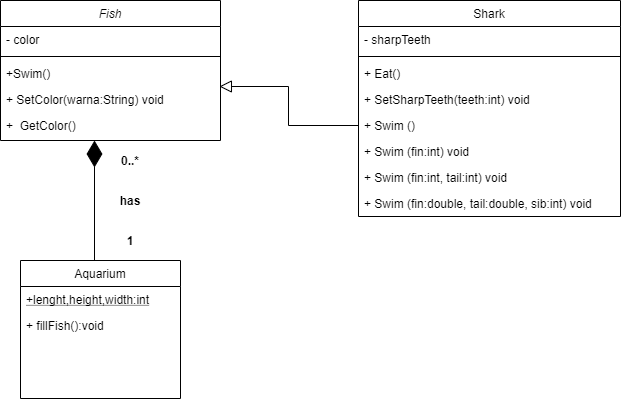

The diagram above was exported from draw.io. Its source (the exported page's mxGraphModel, read from the mxfile embedded in the PNG):
<mxGraphModel dx="868" dy="482" grid="1" gridSize="10" guides="1" tooltips="1" connect="1" arrows="1" fold="1" page="1" pageScale="1" pageWidth="827" pageHeight="1169" math="0" shadow="0">
  <root>
    <mxCell id="WIyWlLk6GJQsqaUBKTNV-0" />
    <mxCell id="WIyWlLk6GJQsqaUBKTNV-1" parent="WIyWlLk6GJQsqaUBKTNV-0" />
    <mxCell id="zkfFHV4jXpPFQw0GAbJ--0" value="Fish" style="swimlane;fontStyle=2;align=center;verticalAlign=top;childLayout=stackLayout;horizontal=1;startSize=26;horizontalStack=0;resizeParent=1;resizeLast=0;collapsible=1;marginBottom=0;rounded=0;shadow=0;strokeWidth=1;" parent="WIyWlLk6GJQsqaUBKTNV-1" vertex="1">
      <mxGeometry x="150" y="120" width="220" height="140" as="geometry">
        <mxRectangle x="230" y="140" width="160" height="26" as="alternateBounds" />
      </mxGeometry>
    </mxCell>
    <mxCell id="zkfFHV4jXpPFQw0GAbJ--1" value="- color" style="text;align=left;verticalAlign=top;spacingLeft=4;spacingRight=4;overflow=hidden;rotatable=0;points=[[0,0.5],[1,0.5]];portConstraint=eastwest;" parent="zkfFHV4jXpPFQw0GAbJ--0" vertex="1">
      <mxGeometry y="26" width="220" height="26" as="geometry" />
    </mxCell>
    <mxCell id="zkfFHV4jXpPFQw0GAbJ--4" value="" style="line;html=1;strokeWidth=1;align=left;verticalAlign=middle;spacingTop=-1;spacingLeft=3;spacingRight=3;rotatable=0;labelPosition=right;points=[];portConstraint=eastwest;" parent="zkfFHV4jXpPFQw0GAbJ--0" vertex="1">
      <mxGeometry y="52" width="220" height="8" as="geometry" />
    </mxCell>
    <mxCell id="zkfFHV4jXpPFQw0GAbJ--5" value="+Swim()" style="text;align=left;verticalAlign=top;spacingLeft=4;spacingRight=4;overflow=hidden;rotatable=0;points=[[0,0.5],[1,0.5]];portConstraint=eastwest;" parent="zkfFHV4jXpPFQw0GAbJ--0" vertex="1">
      <mxGeometry y="60" width="220" height="26" as="geometry" />
    </mxCell>
    <mxCell id="WnjJo9sF450-nc9B7R9b-4" value="+ SetColor(warna:String) void" style="text;align=left;verticalAlign=top;spacingLeft=4;spacingRight=4;overflow=hidden;rotatable=0;points=[[0,0.5],[1,0.5]];portConstraint=eastwest;" parent="zkfFHV4jXpPFQw0GAbJ--0" vertex="1">
      <mxGeometry y="86" width="220" height="26" as="geometry" />
    </mxCell>
    <mxCell id="zkfFHV4jXpPFQw0GAbJ--17" value="Shark" style="swimlane;fontStyle=0;align=center;verticalAlign=top;childLayout=stackLayout;horizontal=1;startSize=26;horizontalStack=0;resizeParent=1;resizeLast=0;collapsible=1;marginBottom=0;rounded=0;shadow=0;strokeWidth=1;" parent="WIyWlLk6GJQsqaUBKTNV-1" vertex="1">
      <mxGeometry x="508" y="120" width="262" height="216" as="geometry">
        <mxRectangle x="550" y="140" width="160" height="26" as="alternateBounds" />
      </mxGeometry>
    </mxCell>
    <mxCell id="zkfFHV4jXpPFQw0GAbJ--18" value="- sharpTeeth" style="text;align=left;verticalAlign=top;spacingLeft=4;spacingRight=4;overflow=hidden;rotatable=0;points=[[0,0.5],[1,0.5]];portConstraint=eastwest;" parent="zkfFHV4jXpPFQw0GAbJ--17" vertex="1">
      <mxGeometry y="26" width="262" height="26" as="geometry" />
    </mxCell>
    <mxCell id="zkfFHV4jXpPFQw0GAbJ--23" value="" style="line;html=1;strokeWidth=1;align=left;verticalAlign=middle;spacingTop=-1;spacingLeft=3;spacingRight=3;rotatable=0;labelPosition=right;points=[];portConstraint=eastwest;" parent="zkfFHV4jXpPFQw0GAbJ--17" vertex="1">
      <mxGeometry y="52" width="262" height="8" as="geometry" />
    </mxCell>
    <mxCell id="zkfFHV4jXpPFQw0GAbJ--24" value="+ Eat()" style="text;align=left;verticalAlign=top;spacingLeft=4;spacingRight=4;overflow=hidden;rotatable=0;points=[[0,0.5],[1,0.5]];portConstraint=eastwest;" parent="zkfFHV4jXpPFQw0GAbJ--17" vertex="1">
      <mxGeometry y="60" width="262" height="26" as="geometry" />
    </mxCell>
    <mxCell id="zkfFHV4jXpPFQw0GAbJ--25" value="+ SetSharpTeeth(teeth:int) void" style="text;align=left;verticalAlign=top;spacingLeft=4;spacingRight=4;overflow=hidden;rotatable=0;points=[[0,0.5],[1,0.5]];portConstraint=eastwest;" parent="zkfFHV4jXpPFQw0GAbJ--17" vertex="1">
      <mxGeometry y="86" width="262" height="26" as="geometry" />
    </mxCell>
    <mxCell id="WnjJo9sF450-nc9B7R9b-7" value="+ Swim ()" style="text;align=left;verticalAlign=top;spacingLeft=4;spacingRight=4;overflow=hidden;rotatable=0;points=[[0,0.5],[1,0.5]];portConstraint=eastwest;" parent="zkfFHV4jXpPFQw0GAbJ--17" vertex="1">
      <mxGeometry y="112" width="262" height="26" as="geometry" />
    </mxCell>
    <mxCell id="WnjJo9sF450-nc9B7R9b-8" value="+ Swim (fin:int) void" style="text;align=left;verticalAlign=top;spacingLeft=4;spacingRight=4;overflow=hidden;rotatable=0;points=[[0,0.5],[1,0.5]];portConstraint=eastwest;" parent="zkfFHV4jXpPFQw0GAbJ--17" vertex="1">
      <mxGeometry y="138" width="262" height="26" as="geometry" />
    </mxCell>
    <mxCell id="WnjJo9sF450-nc9B7R9b-9" value="+ Swim (fin:int, tail:int) void" style="text;align=left;verticalAlign=top;spacingLeft=4;spacingRight=4;overflow=hidden;rotatable=0;points=[[0,0.5],[1,0.5]];portConstraint=eastwest;" parent="zkfFHV4jXpPFQw0GAbJ--17" vertex="1">
      <mxGeometry y="164" width="262" height="26" as="geometry" />
    </mxCell>
    <mxCell id="WnjJo9sF450-nc9B7R9b-10" value="+ Swim (fin:double, tail:double, sib:int) void" style="text;align=left;verticalAlign=top;spacingLeft=4;spacingRight=4;overflow=hidden;rotatable=0;points=[[0,0.5],[1,0.5]];portConstraint=eastwest;" parent="zkfFHV4jXpPFQw0GAbJ--17" vertex="1">
      <mxGeometry y="190" width="262" height="26" as="geometry" />
    </mxCell>
    <mxCell id="WnjJo9sF450-nc9B7R9b-11" value="" style="endArrow=block;endSize=10;endFill=0;shadow=0;strokeWidth=1;rounded=0;edgeStyle=elbowEdgeStyle;elbow=vertical;exitX=0;exitY=0.5;exitDx=0;exitDy=0;entryX=0.995;entryY=0;entryDx=0;entryDy=0;entryPerimeter=0;" parent="WIyWlLk6GJQsqaUBKTNV-1" source="WnjJo9sF450-nc9B7R9b-7" target="WnjJo9sF450-nc9B7R9b-4" edge="1">
      <mxGeometry width="160" relative="1" as="geometry">
        <mxPoint x="410" y="360" as="sourcePoint" />
        <mxPoint x="300" y="258" as="targetPoint" />
      </mxGeometry>
    </mxCell>
    <mxCell id="WnjJo9sF450-nc9B7R9b-6" value="+  GetColor()" style="text;align=left;verticalAlign=top;spacingLeft=4;spacingRight=4;overflow=hidden;rotatable=0;points=[[0,0.5],[1,0.5]];portConstraint=eastwest;" parent="WIyWlLk6GJQsqaUBKTNV-1" vertex="1">
      <mxGeometry x="150" y="232" width="220" height="26" as="geometry" />
    </mxCell>
    <mxCell id="zkfFHV4jXpPFQw0GAbJ--6" value="Aquarium" style="swimlane;fontStyle=0;align=center;verticalAlign=top;childLayout=stackLayout;horizontal=1;startSize=26;horizontalStack=0;resizeParent=1;resizeLast=0;collapsible=1;marginBottom=0;rounded=0;shadow=0;strokeWidth=1;" parent="WIyWlLk6GJQsqaUBKTNV-1" vertex="1">
      <mxGeometry x="170" y="380" width="160" height="138" as="geometry">
        <mxRectangle x="130" y="380" width="160" height="26" as="alternateBounds" />
      </mxGeometry>
    </mxCell>
    <mxCell id="zkfFHV4jXpPFQw0GAbJ--10" value="+lenght,height,width:int" style="text;align=left;verticalAlign=top;spacingLeft=4;spacingRight=4;overflow=hidden;rotatable=0;points=[[0,0.5],[1,0.5]];portConstraint=eastwest;fontStyle=4" parent="zkfFHV4jXpPFQw0GAbJ--6" vertex="1">
      <mxGeometry y="26" width="160" height="26" as="geometry" />
    </mxCell>
    <mxCell id="zkfFHV4jXpPFQw0GAbJ--11" value="+ fillFish():void " style="text;align=left;verticalAlign=top;spacingLeft=4;spacingRight=4;overflow=hidden;rotatable=0;points=[[0,0.5],[1,0.5]];portConstraint=eastwest;" parent="zkfFHV4jXpPFQw0GAbJ--6" vertex="1">
      <mxGeometry y="52" width="160" height="26" as="geometry" />
    </mxCell>
    <mxCell id="5o_UMTnk2Q8K_Ih9cJ1V-6" value="&lt;b&gt;has&lt;/b&gt;" style="text;html=1;strokeColor=none;fillColor=none;align=center;verticalAlign=middle;whiteSpace=wrap;rounded=0;" parent="WIyWlLk6GJQsqaUBKTNV-1" vertex="1">
      <mxGeometry x="255" y="310" width="50" height="20" as="geometry" />
    </mxCell>
    <mxCell id="5o_UMTnk2Q8K_Ih9cJ1V-7" value="&lt;b&gt;0..*&lt;/b&gt;" style="text;html=1;strokeColor=none;fillColor=none;align=center;verticalAlign=middle;whiteSpace=wrap;rounded=0;" parent="WIyWlLk6GJQsqaUBKTNV-1" vertex="1">
      <mxGeometry x="260" y="270" width="40" height="20" as="geometry" />
    </mxCell>
    <mxCell id="5o_UMTnk2Q8K_Ih9cJ1V-10" value="&lt;b&gt;1&lt;/b&gt;" style="text;html=1;strokeColor=none;fillColor=none;align=center;verticalAlign=middle;whiteSpace=wrap;rounded=0;" parent="WIyWlLk6GJQsqaUBKTNV-1" vertex="1">
      <mxGeometry x="260" y="350" width="40" height="20" as="geometry" />
    </mxCell>
    <mxCell id="ht6Isa9-SmCeUJdurPih-2" value="" style="endArrow=diamondThin;endFill=1;endSize=24;html=1;" edge="1" parent="WIyWlLk6GJQsqaUBKTNV-1">
      <mxGeometry width="160" relative="1" as="geometry">
        <mxPoint x="244" y="380" as="sourcePoint" />
        <mxPoint x="244" y="260" as="targetPoint" />
      </mxGeometry>
    </mxCell>
  </root>
</mxGraphModel>